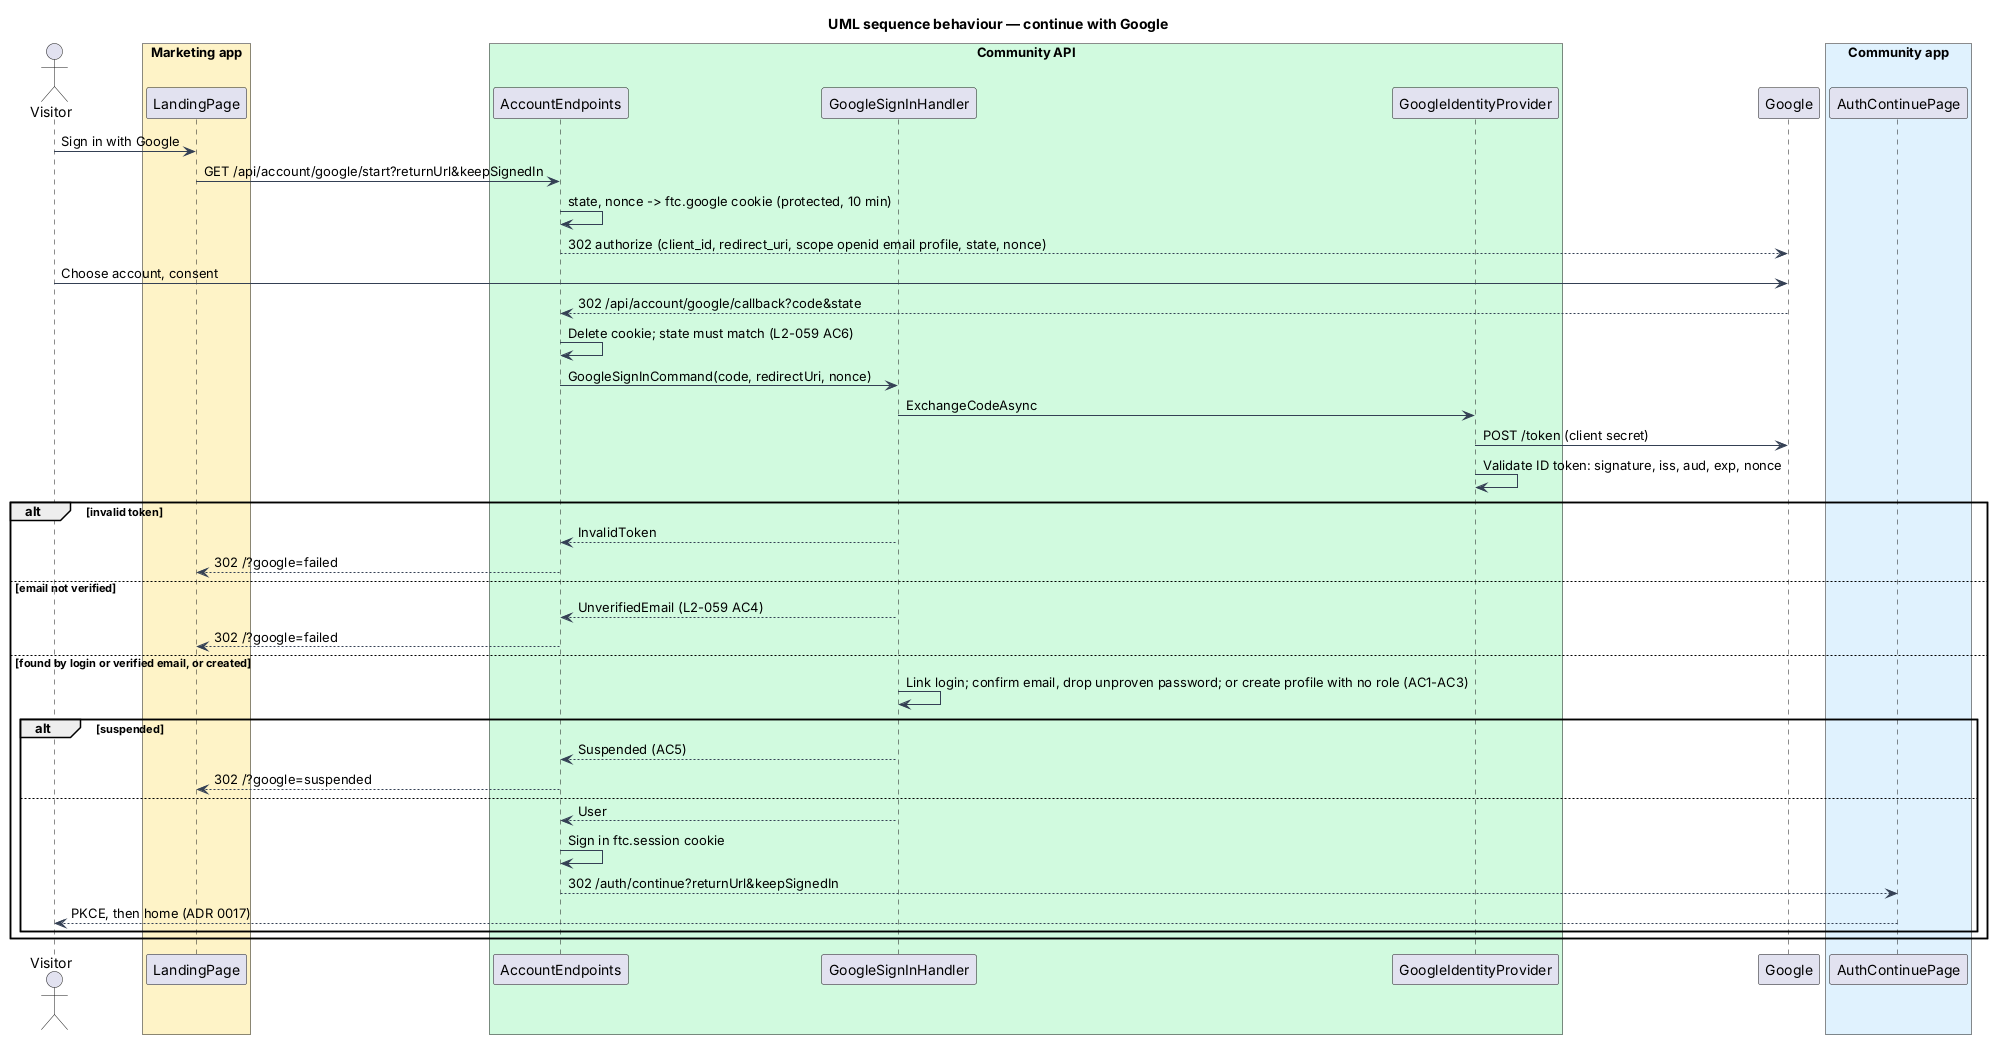

The diagram above was rendered by PlantUML. Its source (embedded in the PNG):
@startuml
title UML sequence behaviour — continue with Google
skinparam backgroundColor #FFFFFF
skinparam shadowing false
skinparam defaultFontName Arial
skinparam ArrowColor #344054
actor "Visitor" as actor
box "Marketing app" #FEF3C7
  participant "LandingPage" as page
end box
box "Community API" #D1FADF
  participant "AccountEndpoints" as ep
  participant "GoogleSignInHandler" as h
  participant "GoogleIdentityProvider" as prov
end box
participant "Google" as google
box "Community app" #E0F2FE
  participant "AuthContinuePage" as cont
end box
actor -> page : Sign in with Google
page -> ep : GET /api/account/google/start?returnUrl&keepSignedIn
ep -> ep : state, nonce -> ftc.google cookie (protected, 10 min)
ep --> google : 302 authorize (client_id, redirect_uri, scope openid email profile, state, nonce)
actor -> google : Choose account, consent
google --> ep : 302 /api/account/google/callback?code&state
ep -> ep : Delete cookie; state must match (L2-059 AC6)
ep -> h : GoogleSignInCommand(code, redirectUri, nonce)
h -> prov : ExchangeCodeAsync
prov -> google : POST /token (client secret)
prov -> prov : Validate ID token: signature, iss, aud, exp, nonce
alt invalid token
  h --> ep : InvalidToken
  ep --> page : 302 /?google=failed
else email not verified
  h --> ep : UnverifiedEmail (L2-059 AC4)
  ep --> page : 302 /?google=failed
else found by login or verified email, or created
  h -> h : Link login; confirm email, drop unproven password; or create profile with no role (AC1-AC3)
  alt suspended
    h --> ep : Suspended (AC5)
    ep --> page : 302 /?google=suspended
  else
    h --> ep : User
    ep -> ep : Sign in ftc.session cookie
    ep --> cont : 302 /auth/continue?returnUrl&keepSignedIn
    cont --> actor : PKCE, then home (ADR 0017)
  end
end
@enduml